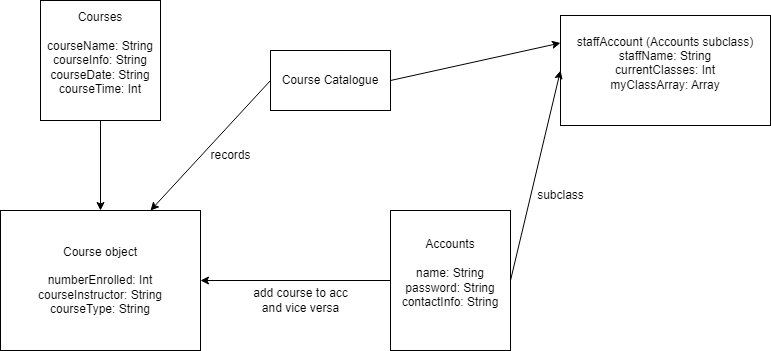

The diagram above was exported from draw.io. Its source (the exported page's mxGraphModel, read from the mxfile embedded in the PNG):
<mxGraphModel dx="1434" dy="792" grid="1" gridSize="10" guides="1" tooltips="1" connect="1" arrows="1" fold="1" page="1" pageScale="1" pageWidth="850" pageHeight="1100" math="0" shadow="0">
  <root>
    <mxCell id="0" />
    <mxCell id="1" parent="0" />
    <mxCell id="5ZxzOIv58Bh727X50WS4-1" value="Accounts&lt;div&gt;&lt;br&gt;&lt;/div&gt;&lt;div&gt;name: String&lt;/div&gt;&lt;div&gt;password: String&lt;/div&gt;&lt;div&gt;contactInfo: String&lt;/div&gt;&lt;div&gt;&lt;br&gt;&lt;/div&gt;" style="rounded=0;whiteSpace=wrap;html=1;" vertex="1" parent="1">
      <mxGeometry x="420" y="280" width="120" height="140" as="geometry" />
    </mxCell>
    <mxCell id="5ZxzOIv58Bh727X50WS4-3" value="Courses&lt;div&gt;&lt;br&gt;&lt;/div&gt;&lt;div&gt;courseName: String&lt;/div&gt;&lt;div&gt;courseInfo: String&lt;/div&gt;&lt;div&gt;courseDate: String&lt;/div&gt;&lt;div&gt;courseTime: Int&lt;/div&gt;&lt;div&gt;&lt;br&gt;&lt;/div&gt;" style="rounded=0;whiteSpace=wrap;html=1;" vertex="1" parent="1">
      <mxGeometry x="70" y="70" width="120" height="120" as="geometry" />
    </mxCell>
    <mxCell id="5ZxzOIv58Bh727X50WS4-6" value="" style="endArrow=classic;html=1;rounded=0;exitX=0;exitY=0.5;exitDx=0;exitDy=0;entryX=1;entryY=0.5;entryDx=0;entryDy=0;" edge="1" parent="1" source="5ZxzOIv58Bh727X50WS4-1" target="5ZxzOIv58Bh727X50WS4-8">
      <mxGeometry width="50" height="50" relative="1" as="geometry">
        <mxPoint x="430" y="210" as="sourcePoint" />
        <mxPoint x="210" y="310" as="targetPoint" />
      </mxGeometry>
    </mxCell>
    <mxCell id="5ZxzOIv58Bh727X50WS4-7" value="add course to acc&lt;div&gt;and vice versa&lt;/div&gt;" style="text;html=1;align=center;verticalAlign=middle;resizable=0;points=[];autosize=1;strokeColor=none;fillColor=none;" vertex="1" parent="1">
      <mxGeometry x="270" y="350" width="120" height="40" as="geometry" />
    </mxCell>
    <mxCell id="5ZxzOIv58Bh727X50WS4-8" value="Course object&lt;div&gt;&lt;br&gt;&lt;/div&gt;&lt;div&gt;numberEnrolled: Int&lt;/div&gt;&lt;div&gt;courseInstructor: String&lt;/div&gt;&lt;div&gt;courseType: String&lt;/div&gt;" style="rounded=0;whiteSpace=wrap;html=1;" vertex="1" parent="1">
      <mxGeometry x="30" y="280" width="200" height="140" as="geometry" />
    </mxCell>
    <mxCell id="5ZxzOIv58Bh727X50WS4-10" value="" style="endArrow=classic;html=1;rounded=0;exitX=0.5;exitY=1;exitDx=0;exitDy=0;entryX=0.5;entryY=0;entryDx=0;entryDy=0;" edge="1" parent="1" source="5ZxzOIv58Bh727X50WS4-3" target="5ZxzOIv58Bh727X50WS4-8">
      <mxGeometry width="50" height="50" relative="1" as="geometry">
        <mxPoint x="400" y="430" as="sourcePoint" />
        <mxPoint x="450" y="380" as="targetPoint" />
      </mxGeometry>
    </mxCell>
    <mxCell id="5ZxzOIv58Bh727X50WS4-11" value="staffAccount (Accounts subclass)&lt;div&gt;staffName: String&lt;/div&gt;&lt;div&gt;currentClasses: Int&lt;/div&gt;&lt;div&gt;myClassArray: Array&lt;/div&gt;&lt;div&gt;&lt;br&gt;&lt;/div&gt;" style="rounded=0;whiteSpace=wrap;html=1;" vertex="1" parent="1">
      <mxGeometry x="590" y="85" width="210" height="110" as="geometry" />
    </mxCell>
    <mxCell id="5ZxzOIv58Bh727X50WS4-14" value="" style="endArrow=classic;html=1;rounded=0;exitX=1;exitY=0.5;exitDx=0;exitDy=0;entryX=0;entryY=0.5;entryDx=0;entryDy=0;" edge="1" parent="1" source="5ZxzOIv58Bh727X50WS4-1" target="5ZxzOIv58Bh727X50WS4-11">
      <mxGeometry width="50" height="50" relative="1" as="geometry">
        <mxPoint x="400" y="430" as="sourcePoint" />
        <mxPoint x="450" y="380" as="targetPoint" />
      </mxGeometry>
    </mxCell>
    <mxCell id="5ZxzOIv58Bh727X50WS4-18" value="Course Catalogue" style="rounded=0;whiteSpace=wrap;html=1;" vertex="1" parent="1">
      <mxGeometry x="300" y="120" width="120" height="60" as="geometry" />
    </mxCell>
    <mxCell id="5ZxzOIv58Bh727X50WS4-19" value="" style="endArrow=classic;html=1;rounded=0;entryX=0.75;entryY=0;entryDx=0;entryDy=0;exitX=0;exitY=0.5;exitDx=0;exitDy=0;" edge="1" parent="1" source="5ZxzOIv58Bh727X50WS4-18" target="5ZxzOIv58Bh727X50WS4-8">
      <mxGeometry width="50" height="50" relative="1" as="geometry">
        <mxPoint x="240" y="170" as="sourcePoint" />
        <mxPoint x="450" y="290" as="targetPoint" />
      </mxGeometry>
    </mxCell>
    <mxCell id="5ZxzOIv58Bh727X50WS4-21" value="records" style="text;html=1;align=center;verticalAlign=middle;resizable=0;points=[];autosize=1;strokeColor=none;fillColor=none;" vertex="1" parent="1">
      <mxGeometry x="230" y="210" width="60" height="30" as="geometry" />
    </mxCell>
    <mxCell id="5ZxzOIv58Bh727X50WS4-22" value="" style="endArrow=classic;html=1;rounded=0;exitX=1;exitY=0.5;exitDx=0;exitDy=0;entryX=0;entryY=0.25;entryDx=0;entryDy=0;" edge="1" parent="1" source="5ZxzOIv58Bh727X50WS4-18" target="5ZxzOIv58Bh727X50WS4-11">
      <mxGeometry width="50" height="50" relative="1" as="geometry">
        <mxPoint x="400" y="340" as="sourcePoint" />
        <mxPoint x="450" y="290" as="targetPoint" />
      </mxGeometry>
    </mxCell>
    <mxCell id="5ZxzOIv58Bh727X50WS4-23" value="subclass" style="text;html=1;align=center;verticalAlign=middle;resizable=0;points=[];autosize=1;strokeColor=none;fillColor=none;" vertex="1" parent="1">
      <mxGeometry x="555" y="250" width="70" height="30" as="geometry" />
    </mxCell>
  </root>
</mxGraphModel>